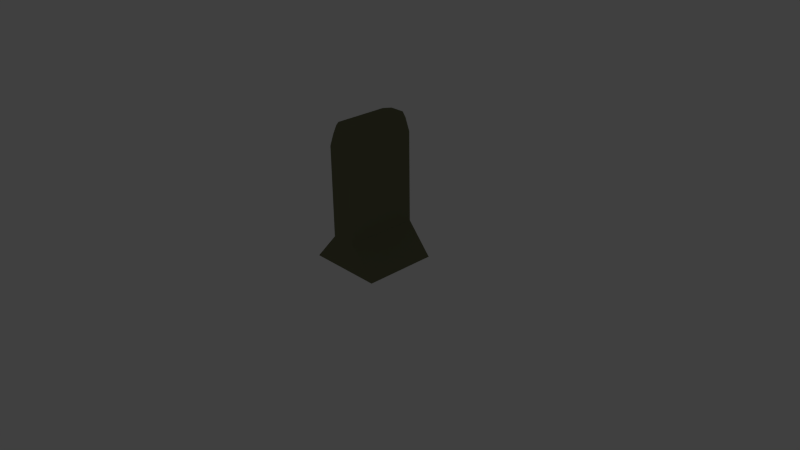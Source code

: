 # Source: tower.blend  (saved by Blender 2.67.0; exported with 4.5.12 LTS)
import bpy
from mathutils import Matrix  # noqa: F401  (used for matrix-valued properties, if any)

bpy.ops.wm.read_factory_settings(use_empty=True)
scene = bpy.context.scene
scene.name = 'Scene'

# ---- collections
col_collection_1 = bpy.data.collections.new('Collection 1'); scene.collection.children.link(col_collection_1)
col_collection_2 = bpy.data.collections.new('Collection 2'); scene.collection.children.link(col_collection_2)
col_collection_2.hide_render = True
col_collection_2.hide_viewport = True
col_collection_3 = bpy.data.collections.new('Collection 3'); scene.collection.children.link(col_collection_3)
col_collection_3.hide_render = True
col_collection_3.hide_viewport = True

# ---- materials (node trees are filled in below, after node groups)
mat_material_001 = bpy.data.materials.new('Material.001')
mat_material_001.alpha_threshold = 0.0
mat_material_001.use_transparent_shadow = False
mat_material_001.diffuse_color = (0.1814, 0.1845, 0.1032, 1.0)
mat_material_001.specular_color = (0.4038, 0.4109, 0.225)
mat_material_001.roughness = 0.5
mat_material_001.specular_intensity = 0.4167
mat_material_001.line_color = (0.0, 0.0, 0.0, 1.0)

# ---- material node trees

# ---- world
world_world = bpy.data.worlds.new('World'); scene.world = world_world
world_world.color = (0.05088, 0.05088, 0.05088)
world_world.use_sun_shadow = False
world_world.sun_shadow_jitter_overblur = 0.0
world_world.cycles.sampling_method = 'MANUAL'
world_world.cycles.sample_map_resolution = 256

# ---- cameras
cam_camera = bpy.data.cameras.new('Camera')
cam_camera.clip_end = 100.0
cam_camera.lens = 35.0
cam_camera.sensor_width = 32.0
cam_camera.sensor_height = 18.0
cam_camera.ortho_scale = 7.314
cam_camera.dof.focus_distance = 0.0
cam_camera.dof.aperture_fstop = 128.0

# ---- lights
light_lamp_002 = bpy.data.lights.new('Lamp.002', 'POINT')
light_lamp_002.transmission_factor = 0.0
light_lamp_002.cutoff_distance = 30.0
light_lamp_002.energy = 100.0
light_lamp_002.shadow_buffer_clip_start = 1.001
light_lamp_002.shadow_soft_size = 0.1
light_lamp_002.shadow_maximum_resolution = 0.006
light_lamp_002.use_absolute_resolution = True
light_lamp_002.cycles.use_multiple_importance_sampling = False
light_lamp_001 = bpy.data.lights.new('Lamp.001', 'POINT')
light_lamp_001.transmission_factor = 0.0
light_lamp_001.cutoff_distance = 30.0
light_lamp_001.energy = 100.0
light_lamp_001.shadow_buffer_clip_start = 1.001
light_lamp_001.shadow_soft_size = 0.1
light_lamp_001.shadow_maximum_resolution = 0.006
light_lamp_001.use_absolute_resolution = True
light_lamp_001.cycles.use_multiple_importance_sampling = False
light_lamp = bpy.data.lights.new('Lamp', 'POINT')
light_lamp.transmission_factor = 0.0
light_lamp.cutoff_distance = 30.0
light_lamp.energy = 100.0
light_lamp.shadow_buffer_clip_start = 1.001
light_lamp.shadow_soft_size = 0.1
light_lamp.shadow_maximum_resolution = 0.006
light_lamp.use_absolute_resolution = True
light_lamp.cycles.use_multiple_importance_sampling = False

# ---- meshes
me_cube_001 = bpy.data.meshes.new('Cube.001')
me_cube_001.from_pydata([(-3.117, -1.0, -1.0), (-3.117, 1.0, -1.0), (3.117, 1.0, -1.0), (3.117, -1.0, -1.0), (-1.0, 1.0, 0.5987), (-1.0, -1.0, 0.5987), (1.0, 1.0, 0.5987), (1.0, -1.0, 0.5987), (-0.6089, -1.0, 0.8934), (-1.0, -1.0, 0.7191), (-1.0, -0.7191, 1.0), (-0.6089, -0.8934, 1.0), (0.6089, -0.8934, 1.0), (1.0, -0.7191, 1.0), (1.0, -1.0, 0.7191), (0.6089, -1.0, 0.8934), (-0.6089, 0.9044, 1.0), (-1.0, 0.7301, 1.0), (-1.0, 1.0, 0.7301), (-0.6089, 1.0, 0.9044), (0.6089, 1.0, 0.9044), (1.0, 1.0, 0.7301), (1.0, 0.7301, 1.0), (0.6089, 0.9044, 1.0), (-1.0, 1.0, -0.5706), (1.0, 1.0, -0.5706), (1.0, -1.0, -0.5706), (-1.0, -1.0, -0.5706)], [], [(27, 24, 1, 0), (24, 25, 2, 1), (25, 26, 3, 2), (26, 27, 0, 3), (0, 1, 2, 3), (12, 13, 22, 23, 16, 17, 10, 11), (12, 11, 8, 15), (16, 23, 20, 19), (14, 15, 8, 9, 5, 7), (21, 22, 13, 14, 7, 6), (18, 19, 20, 21, 6, 4), (10, 9, 8, 11), (14, 13, 12, 15), (22, 21, 20, 23), (18, 17, 16, 19), (9, 10, 17, 18, 4, 5), (5, 4, 24, 27), (4, 6, 25, 24), (6, 7, 26, 25), (7, 5, 27, 26)])
_uv = me_cube_001.uv_layers.new(name='UVMap')
_uv.uv.foreach_set('vector', [0.3771, 0.6166, 0.008588, 0.6145, 0.009147, 0.3609, 0.3777, 0.363, 0.7755, 0.141, 0.7754, 0.02093, 0.9505, 0.02165, 0.9506, 0.1417, 0.3431, 0.3265, 0.3414, 0.007036, 0.5669, 0.006644, 0.5686, 0.3261, 0.5706, 0.5508, 0.903, 0.5497, 0.9034, 0.6826, 0.571, 0.6836, 0.9614, 0.3139, 0.6041, 0.3134, 0.6052, 0.1649, 0.9625, 0.1654, 0.4082, 0.4141, 0.4204, 0.349, 0.5215, 0.3484, 0.5336, 0.4134, 0.5335, 0.6158, 0.5213, 0.6809, 0.4203, 0.6814, 0.4081, 0.6165, 0.635, 0.351, 0.8374, 0.3504, 0.8374, 0.3681, 0.635, 0.3687, 0.904, 0.6186, 0.9034, 0.4162, 0.9193, 0.4162, 0.9199, 0.6186, 0.5701, 0.3979, 0.635, 0.3687, 0.8374, 0.3681, 0.9025, 0.3969, 0.9026, 0.4169, 0.5702, 0.4179, 0.08047, 0.3269, 0.004095, 0.284, 0.00284, 0.05249, 0.08185, 0.007486, 0.1158, 0.007427, 0.1176, 0.3269, 0.9491, 0.6835, 0.9199, 0.6186, 0.9193, 0.4162, 0.9481, 0.3511, 0.9699, 0.351, 0.9709, 0.6834, 0.9024, 0.3502, 0.9025, 0.3969, 0.8374, 0.3681, 0.8374, 0.3504, 0.5701, 0.3979, 0.57, 0.3512, 0.635, 0.351, 0.635, 0.3687, 0.5324, 0.3508, 0.5513, 0.3515, 0.5484, 0.4165, 0.5417, 0.4162, 0.9491, 0.6835, 0.9042, 0.6836, 0.904, 0.6186, 0.9199, 0.6186, 0.3765, 0.9084, 0.3245, 0.9972, 0.05748, 0.9957, 0.007937, 0.9098, 0.008029, 0.8681, 0.3766, 0.8702, 0.3766, 0.8702, 0.008029, 0.8681, 0.008588, 0.6145, 0.3771, 0.6166, 0.6005, 0.1402, 0.6004, 0.0202, 0.7754, 0.02093, 0.7755, 0.141, 0.1176, 0.3269, 0.1158, 0.007427, 0.3414, 0.007036, 0.3431, 0.3265, 0.5702, 0.4179, 0.9026, 0.4169, 0.903, 0.5497, 0.5706, 0.5508])
me_cube_001.materials.append(mat_material_001)
me_cube_001.use_remesh_preserve_volume = False
me_cube_001.use_remesh_preserve_attributes = False
me_cube_001.use_mirror_vertex_groups = False
me_cube_001.update()
me_cube_003 = bpy.data.meshes.new('Cube.003')
me_cube_003.from_pydata([(-0.5, -0.5, -0.5), (-0.5, 0.5, -0.5), (0.5, 0.5, -0.5), (0.5, -0.5, -0.5), (-0.5, -0.5, -0.2569), (-0.5, 0.5, -0.2569), (0.5, 0.5, -0.2569), (0.5, -0.5, -0.2569), (-0.5, -0.1667, -0.2569), (-0.5, 0.1667, -0.2569), (-0.5, 0.1667, -0.5), (-0.5, -0.1667, -0.5), (0.5, 0.1667, -0.2569), (0.5, -0.1667, -0.2569), (0.5, -0.1667, -0.5), (0.5, 0.1667, -0.5), (-0.1667, 0.1667, -0.2569), (0.1667, 0.1667, -0.2569), (-0.1667, -0.1667, -0.2569), (0.1667, -0.1667, -0.2569), (-0.1667, -0.1667, 1.379), (0.1667, -0.1667, 1.379), (-0.1667, -0.5, 1.379), (0.1667, -0.5, 1.379), (-0.1667, 0.5, -0.5), (0.1667, 0.5, -0.5), (0.1667, 0.5, -0.2569), (-0.1667, 0.5, -0.2569), (0.1667, -0.5, -0.5), (-0.1667, -0.5, -0.5), (-0.1667, -0.5, -0.2569), (0.1667, -0.5, -0.2569), (0.1667, 0.1667, -0.5), (-0.1667, 0.1667, -0.5), (0.1667, -0.1667, -0.5), (-0.1667, -0.1667, -0.5), (0.1667, 0.1667, 1.379), (-0.1667, 0.1667, 1.379), (0.5, -0.1667, 1.379), (0.5, 0.1667, 1.379)], [], [(9, 5, 1, 10), (26, 6, 2, 25), (13, 7, 3, 14), (30, 4, 0, 29), (32, 25, 2, 15), (16, 27, 5, 9), (4, 8, 11, 0), (8, 9, 10, 11), (6, 12, 15, 2), (12, 13, 14, 15), (28, 34, 14, 3), (34, 32, 15, 14), (30, 18, 8, 4), (18, 16, 9, 8), (31, 30, 29, 28), (33, 24, 25, 32), (11, 10, 33, 35), (35, 33, 32, 34), (5, 27, 24, 1), (10, 1, 24, 33), (12, 6, 26, 17), (27, 26, 25, 24), (17, 26, 27, 16), (0, 11, 35, 29), (29, 35, 34, 28), (7, 31, 28, 3), (7, 13, 19, 31), (31, 19, 21, 23), (16, 18, 20, 37), (12, 17, 36, 39), (19, 13, 38, 21), (38, 39, 36, 21), (13, 12, 39, 38), (21, 36, 37, 20), (18, 30, 22, 20), (23, 21, 20, 22), (17, 16, 37, 36), (30, 31, 23, 22)])
_uv = me_cube_003.uv_layers.new(name='UVMap')
_uv.uv.foreach_set('vector', [0.3544, 0.6119, 0.3541, 0.5245, 0.4178, 0.5243, 0.4181, 0.6117, 0.8437, 0.227, 0.844, 0.1396, 0.9077, 0.1398, 0.9074, 0.2272, 0.4213, 0.0955, 0.3339, 0.09577, 0.3337, 0.03205, 0.4211, 0.03178, 0.2461, 0.4601, 0.3335, 0.4598, 0.3337, 0.5235, 0.2463, 0.5238, 0.1593, 0.612, 0.0719, 0.6117, 0.07217, 0.5243, 0.1595, 0.5246, 0.7196, 0.2166, 0.7814, 0.1548, 0.8432, 0.2166, 0.7814, 0.2784, 0.3549, 0.7866, 0.3547, 0.6993, 0.4184, 0.6991, 0.4186, 0.7864, 0.3547, 0.6993, 0.3544, 0.6119, 0.4181, 0.6117, 0.4184, 0.6991, 0.596, 0.09496, 0.5086, 0.09523, 0.5084, 0.03152, 0.5958, 0.03125, 0.5086, 0.09523, 0.4213, 0.0955, 0.4211, 0.03178, 0.5084, 0.03152, 0.334, 0.6125, 0.2467, 0.6122, 0.2469, 0.5248, 0.3343, 0.5251, 0.2467, 0.6122, 0.1593, 0.612, 0.1595, 0.5246, 0.2469, 0.5248, 0.596, 0.3402, 0.6578, 0.2784, 0.7196, 0.3402, 0.6578, 0.402, 0.6578, 0.2784, 0.7196, 0.2166, 0.7814, 0.2784, 0.7196, 0.3402, 0.1587, 0.4603, 0.2461, 0.4601, 0.2463, 0.5238, 0.1589, 0.524, 0.159, 0.6993, 0.07163, 0.6991, 0.0719, 0.6117, 0.1593, 0.612, 0.2461, 0.787, 0.1587, 0.7867, 0.159, 0.6993, 0.2464, 0.6996, 0.2464, 0.6996, 0.159, 0.6993, 0.1593, 0.612, 0.2467, 0.6122, 0.8432, 0.4018, 0.8434, 0.3144, 0.9072, 0.3146, 0.9069, 0.402, 0.1587, 0.7867, 0.07136, 0.7864, 0.07163, 0.6991, 0.159, 0.6993, 0.596, 0.09303, 0.6578, 0.03125, 0.7196, 0.09303, 0.6578, 0.1548, 0.8434, 0.3144, 0.8437, 0.227, 0.9074, 0.2272, 0.9072, 0.3146, 0.6578, 0.1548, 0.7196, 0.09303, 0.7814, 0.1548, 0.7196, 0.2166, 0.3335, 0.7873, 0.2461, 0.787, 0.2464, 0.6996, 0.3338, 0.6999, 0.3338, 0.6999, 0.2464, 0.6996, 0.2467, 0.6122, 0.334, 0.6125, 0.07136, 0.4606, 0.1587, 0.4603, 0.1589, 0.524, 0.07156, 0.5243, 0.07136, 0.8746, 0.07163, 0.7873, 0.159, 0.7875, 0.1587, 0.8749, 0.4186, 0.5246, 0.506, 0.5243, 0.5073, 0.9531, 0.42, 0.9534, 0.596, 0.4025, 0.6834, 0.4022, 0.6847, 0.831, 0.5973, 0.8313, 0.7734, 0.402, 0.8608, 0.4022, 0.8595, 0.831, 0.7721, 0.8308, 0.596, 0.9531, 0.5086, 0.9534, 0.5073, 0.5246, 0.5947, 0.5243, 0.2464, 0.7875, 0.3338, 0.7873, 0.334, 0.8746, 0.2467, 0.8749, 0.4213, 0.0955, 0.5086, 0.09523, 0.51, 0.524, 0.4226, 0.5243, 0.2467, 0.8749, 0.334, 0.8746, 0.3343, 0.962, 0.2469, 0.9623, 0.6834, 0.4022, 0.7708, 0.402, 0.7721, 0.8308, 0.6847, 0.831, 0.1593, 0.8752, 0.2467, 0.8749, 0.2469, 0.9623, 0.1595, 0.9625, 0.8608, 0.4022, 0.9482, 0.4025, 0.9469, 0.8313, 0.8595, 0.831, 0.2461, 0.4601, 0.1587, 0.4603, 0.1574, 0.03152, 0.2448, 0.03125])
me_cube_003.materials.append(mat_material_001)
me_cube_003.use_remesh_preserve_volume = False
me_cube_003.use_remesh_preserve_attributes = False
me_cube_003.use_mirror_vertex_groups = False
me_cube_003.update()

# ---- objects
ob_cube_001 = bpy.data.objects.new('Cube.001', me_cube_001)
ob_camera = bpy.data.objects.new('Camera', cam_camera)
ob_cube = bpy.data.objects.new('Cube', me_cube_003)
ob_lamp_002 = bpy.data.objects.new('Lamp.002', light_lamp_002)
ob_lamp_001 = bpy.data.objects.new('Lamp.001', light_lamp_001)
ob_lamp = bpy.data.objects.new('Lamp', light_lamp)

# ---- transforms, parenting, visibility, modifiers, constraints
ob_cube_001.location = (0.0, 0.0, 0.9069)
ob_cube_001.scale = (0.1635, 0.4906, 0.9347)
ob_cube_001.lineart.crease_threshold = 0.0
ob_camera.location = (7.481, -6.508, 5.344)
ob_camera.rotation_euler = (1.109, 0.01082, 0.8149)
ob_camera.lock_rotations_4d = False
ob_camera.empty_display_type = 'ARROWS'
ob_camera.color = (0.0, 0.0, 0.0, 0.0)
ob_camera.display_type = 'WIRE'
ob_camera.lineart.crease_threshold = 0.0
ob_cube.location = (0.0, 0.0, 0.4608)
ob_cube.rotation_euler = (0.0, -0.0, 0.7854)
ob_cube.lineart.crease_threshold = 0.0
ob_lamp_002.location = (-6.24, -3.348, 5.616)
ob_lamp_002.rotation_euler = (0.6503, 0.05522, 1.866)
ob_lamp_002.lock_rotations_4d = False
ob_lamp_002.empty_display_type = 'ARROWS'
ob_lamp_002.color = (0.0, 0.0, 0.0, 0.0)
ob_lamp_002.lineart.crease_threshold = 0.0
ob_lamp_001.location = (-5.179, 6.517, 5.148)
ob_lamp_001.rotation_euler = (0.6503, 0.05522, 1.866)
ob_lamp_001.lock_rotations_4d = False
ob_lamp_001.empty_display_type = 'ARROWS'
ob_lamp_001.color = (0.0, 0.0, 0.0, 0.0)
ob_lamp_001.lineart.crease_threshold = 0.0
ob_lamp.location = (4.076, 1.005, 5.904)
ob_lamp.rotation_euler = (0.6503, 0.05522, 1.866)
ob_lamp.lock_rotations_4d = False
ob_lamp.empty_display_type = 'ARROWS'
ob_lamp.color = (0.0, 0.0, 0.0, 0.0)
ob_lamp.lineart.crease_threshold = 0.0

# ---- collection membership
col_collection_1.objects.link(ob_cube_001)
col_collection_1.objects.link(ob_camera)
col_collection_2.objects.link(ob_cube)
col_collection_3.objects.link(ob_lamp_002)
col_collection_3.objects.link(ob_lamp_001)
col_collection_3.objects.link(ob_lamp)

# ---- scene / render settings (as saved in the file)
scene.camera = ob_camera
scene.frame_start = 1; scene.frame_end = 250; scene.frame_set(1)
scene.render.engine = 'BLENDER_EEVEE_NEXT'
scene.render.image_settings.color_mode = 'RGB'
scene.render.image_settings.compression = 90
scene.render.resolution_percentage = 50
scene.render.dither_intensity = 0.0
scene.cycles.use_denoising = False
scene.cycles.samples = 10
scene.cycles.sampling_pattern = 'TABULATED_SOBOL'
scene.cycles.light_sampling_threshold = 0.0
scene.cycles.use_adaptive_sampling = False
scene.cycles.use_light_tree = False
scene.cycles.blur_glossy = 0.0
scene.cycles.volume_bounces = 1
scene.cycles.pixel_filter_type = 'GAUSSIAN'
scene.cycles.sample_clamp_indirect = 0.0
scene.view_settings.view_transform = 'Standard'
bpy.context.view_layer.update()
